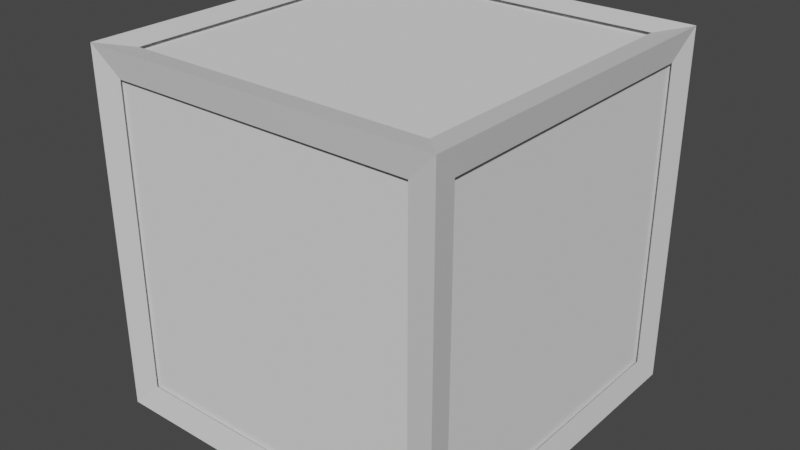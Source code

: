 # Source: Crate.blend  (saved by Blender 2.90.8; exported with 4.5.12 LTS)
import bpy
from mathutils import Matrix  # noqa: F401  (used for matrix-valued properties, if any)

bpy.ops.wm.read_factory_settings(use_empty=True)
scene = bpy.context.scene
scene.name = 'Scene'

# ---- collections
col_collection = bpy.data.collections.new('Collection'); scene.collection.children.link(col_collection)

# ---- materials (node trees are filled in below, after node groups)
mat_material = bpy.data.materials.new('Material')
mat_material.alpha_threshold = 0.0
mat_material.use_transparent_shadow = False
mat_material.line_color = (0.0, 0.0, 0.0, 1.0)

# ---- material node trees
mat_material.use_nodes = True; mat_material.node_tree.nodes.clear()
_N = mat_material.node_tree.nodes; _L = mat_material.node_tree.links
n0 = _N.new('ShaderNodeOutputMaterial'); n0.name = 'Material Output'; n0.location = (300, 300)
n1 = _N.new('ShaderNodeBsdfPrincipled'); n1.name = 'Principled BSDF'; n1.location = (10, 300)
n1.distribution = 'GGX'
n1.subsurface_method = 'BURLEY'
n1.inputs[2].default_value = 0.4
n1.inputs[3].default_value = 1.45
n1.inputs[27].default_value = (0.0, 0.0, 0.0, 1.0)
n1.inputs[28].default_value = 1.0
_L.new(n1.outputs[0], n0.inputs[0])
n0.is_active_output = True

# ---- world
world_world = bpy.data.worlds.new('World'); scene.world = world_world
world_world.use_nodes = True; world_world.node_tree.nodes.clear()
_N = world_world.node_tree.nodes; _L = world_world.node_tree.links
n0 = _N.new('ShaderNodeOutputWorld'); n0.name = 'World Output'; n0.location = (300, 300)
n1 = _N.new('ShaderNodeBackground'); n1.name = 'Background'; n1.location = (10, 300)
n1.inputs[0].default_value = (0.05088, 0.05088, 0.05088, 1.0)
_L.new(n1.outputs[0], n0.inputs[0])
n0.is_active_output = True
world_world.color = (0.05088, 0.05088, 0.05088)
world_world.use_sun_shadow = False
world_world.sun_shadow_jitter_overblur = 0.0

# ---- meshes
me_cube = bpy.data.meshes.new('Cube')
me_cube.from_pydata([(1.0, 1.0, 1.0), (1.0, 1.0, -1.0), (1.0, -1.0, 1.0), (1.0, -1.0, -1.0), (-1.0, 1.0, 1.0), (-1.0, 1.0, -1.0), (-1.0, -1.0, 1.0), (-1.0, -1.0, -1.0), (0.8482, 0.8482, 0.9712), (-0.8482, 0.8482, 0.9712), (-0.8482, -0.8482, 0.9712), (0.8482, -0.8482, 0.9712), (0.8482, -0.9712, -0.8482), (0.8482, -0.9712, 0.8482), (-0.8482, -0.9712, 0.8482), (-0.8482, -0.9712, -0.8482), (-0.9712, -0.8482, -0.8482), (-0.9712, -0.8482, 0.8482), (-0.9712, 0.8482, 0.8482), (-0.9712, 0.8482, -0.8482), (-0.8482, 0.8482, -0.9712), (0.8482, 0.8482, -0.9712), (0.8482, -0.8482, -0.9712), (-0.8482, -0.8482, -0.9712), (0.9712, 0.8482, -0.8482), (0.9712, 0.8482, 0.8482), (0.9712, -0.8482, 0.8482), (0.9712, -0.8482, -0.8482), (-0.8482, 0.9712, -0.8482), (-0.8482, 0.9712, 0.8482), (0.8482, 0.9712, 0.8482), (0.8482, 0.9712, -0.8482)], [], [(4, 9, 8, 0), (6, 10, 9, 4), (2, 11, 10, 6), (0, 8, 11, 2), (2, 13, 12, 3), (6, 14, 13, 2), (7, 15, 14, 6), (3, 12, 15, 7), (6, 17, 16, 7), (4, 18, 17, 6), (5, 19, 18, 4), (7, 16, 19, 5), (1, 21, 20, 5), (3, 22, 21, 1), (7, 23, 22, 3), (5, 20, 23, 7), (0, 25, 24, 1), (2, 26, 25, 0), (3, 27, 26, 2), (1, 24, 27, 3), (4, 29, 28, 5), (0, 30, 29, 4), (1, 31, 30, 0), (5, 28, 31, 1)])
_uv = me_cube.uv_layers.new(name='UVMap')
_uv.uv.foreach_set('vector', [0.3333, 1.0, 0.308, 0.9747, 0.308, 0.692, 0.3333, 0.6667, 4.967e-08, 1.0, 0.0253, 0.9747, 0.308, 0.9747, 0.3333, 1.0, 0.0, 0.6667, 0.0253, 0.692, 0.0253, 0.9747, 4.967e-08, 1.0, 0.3333, 0.6667, 0.308, 0.692, 0.0253, 0.692, 0.0, 0.6667, 0.3333, 0.3333, 0.3586, 0.3586, 0.3586, 0.6414, 0.3333, 0.6667, 0.6667, 0.3333, 0.6414, 0.3586, 0.3586, 0.3586, 0.3333, 0.3333, 0.6667, 0.6667, 0.6414, 0.6414, 0.6414, 0.3586, 0.6667, 0.3333, 0.3333, 0.6667, 0.3586, 0.6414, 0.6414, 0.6414, 0.6667, 0.6667, 0.3333, 0.3333, 0.3586, 0.308, 0.6414, 0.308, 0.6667, 0.3333, 0.3333, 3.974e-08, 0.3586, 0.0253, 0.3586, 0.308, 0.3333, 0.3333, 0.6667, 0.0, 0.6414, 0.0253, 0.3586, 0.0253, 0.3333, 3.974e-08, 0.6667, 0.3333, 0.6414, 0.308, 0.6414, 0.0253, 0.6667, 0.0, 0.6667, 0.3333, 0.692, 0.308, 0.9747, 0.308, 1.0, 0.3333, 0.6667, 2.98e-08, 0.692, 0.0253, 0.692, 0.308, 0.6667, 0.3333, 1.0, 0.0, 0.9747, 0.0253, 0.692, 0.0253, 0.6667, 2.98e-08, 1.0, 0.3333, 0.9747, 0.308, 0.9747, 0.0253, 1.0, 0.0, 1.291e-07, 0.3333, 0.0253, 0.308, 0.308, 0.308, 0.3333, 0.3333, 0.0, 8.941e-08, 0.0253, 0.0253, 0.0253, 0.308, 1.291e-07, 0.3333, 0.3333, 0.0, 0.308, 0.0253, 0.0253, 0.0253, 0.0, 8.941e-08, 0.3333, 0.3333, 0.308, 0.308, 0.308, 0.0253, 0.3333, 0.0, 3.974e-08, 0.6667, 0.0253, 0.6414, 0.308, 0.6414, 0.3333, 0.6667, 0.0, 0.3333, 0.0253, 0.3586, 0.0253, 0.6414, 3.974e-08, 0.6667, 0.3333, 0.3333, 0.308, 0.3586, 0.0253, 0.3586, 0.0, 0.3333, 0.3333, 0.6667, 0.308, 0.6414, 0.308, 0.3586, 0.3333, 0.3333])
me_cube.materials.append(mat_material)
me_cube.use_remesh_preserve_volume = False
me_cube.use_remesh_preserve_attributes = False
me_cube.use_mirror_vertex_groups = False
me_cube.update()
me_cube_001 = bpy.data.meshes.new('Cube.001')
me_cube_001.from_pydata([(-1.0, -1.0, -1.0), (-1.0, -1.0, 1.0), (-1.0, 1.0, -1.0), (-1.0, 1.0, 1.0), (1.0, -1.0, -1.0), (1.0, -1.0, 1.0), (1.0, 1.0, -1.0), (1.0, 1.0, 1.0)], [], [(0, 1, 3, 2), (2, 3, 7, 6), (6, 7, 5, 4), (4, 5, 1, 0), (2, 6, 4, 0), (7, 3, 1, 5)])
_uv = me_cube_001.uv_layers.new(name='UVMap')
_uv.uv.foreach_set('vector', [0.375, 0.0, 0.625, 0.0, 0.625, 0.25, 0.375, 0.25, 0.375, 0.25, 0.625, 0.25, 0.625, 0.5, 0.375, 0.5, 0.375, 0.5, 0.625, 0.5, 0.625, 0.75, 0.375, 0.75, 0.375, 0.75, 0.625, 0.75, 0.625, 1.0, 0.375, 1.0, 0.125, 0.5, 0.375, 0.5, 0.375, 0.75, 0.125, 0.75, 0.625, 0.5, 0.875, 0.5, 0.875, 0.75, 0.625, 0.75])
me_cube_001.use_remesh_fix_poles = True
me_cube_001.use_remesh_preserve_attributes = False
me_cube_001.use_mirror_vertex_groups = False
me_cube_001.update()

# ---- objects
ob_crateframe = bpy.data.objects.new('CrateFrame', me_cube)
ob_innercrate = bpy.data.objects.new('InnerCrate', me_cube_001)

# ---- transforms, parenting, visibility, modifiers, constraints
ob_crateframe.location = (0.0, 0.0, 0.0)
ob_crateframe.lock_rotations_4d = False
ob_crateframe.empty_display_type = 'ARROWS'
ob_crateframe.lineart.crease_threshold = 0.0
ob_innercrate.parent = ob_crateframe
ob_innercrate.location = (0.0, 0.0, 0.0)
ob_innercrate.scale = (0.95, 0.95, 0.95)
ob_innercrate.lineart.crease_threshold = 0.0

# ---- collection membership
col_collection.objects.link(ob_crateframe)
col_collection.objects.link(ob_innercrate)

# ---- scene / render settings (as saved in the file)
scene.frame_start = 1; scene.frame_end = 250; scene.frame_set(1)
scene.render.engine = 'BLENDER_EEVEE_NEXT'
scene.cycles.use_denoising = False
scene.cycles.samples = 128
scene.cycles.sampling_pattern = 'TABULATED_SOBOL'
scene.cycles.use_adaptive_sampling = False
scene.cycles.use_light_tree = False
scene.view_settings.view_transform = 'Filmic'
bpy.context.view_layer.update()

# ---- added for rendering (the .blend has no active camera and no usable light): camera, sun
cam_auto = bpy.data.cameras.new('AutoCamera')
cam_auto.lens = 50.0
cam_auto.sensor_width = 36.0
cam_auto.clip_end = 1000.0
ob_auto_camera = bpy.data.objects.new('AutoCamera', cam_auto)
scene.collection.objects.link(ob_auto_camera)
ob_auto_camera.location = (3.20507, -3.84609, 2.56406)
ob_auto_camera.rotation_euler = (1.09748, -7.21219e-08, 0.694738)
scene.camera = ob_auto_camera
light_auto_sun = bpy.data.lights.new('AutoSun', 'SUN')
light_auto_sun.energy = 3.0
light_auto_sun.angle = 0.0523599
ob_auto_sun = bpy.data.objects.new('AutoSun', light_auto_sun)
scene.collection.objects.link(ob_auto_sun)
ob_auto_sun.rotation_euler = (0.872665, 0.174533, 0.523599)
bpy.context.view_layer.update()
